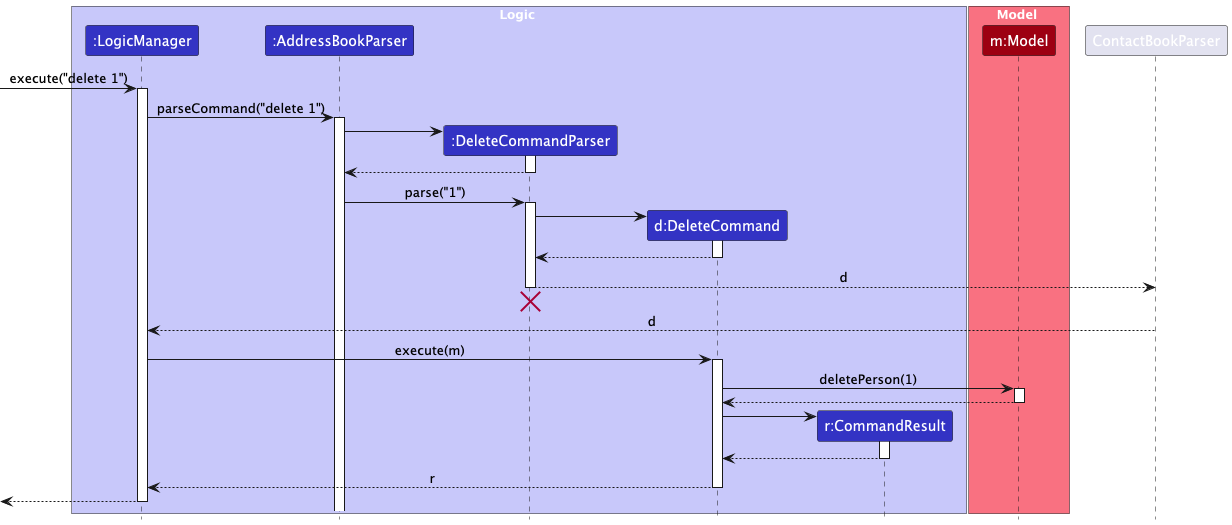

The diagram above was rendered by PlantUML. Its source (embedded in the PNG):
@startuml
!include style.puml
skinparam ArrowFontStyle plain

box Logic LOGIC_COLOR_T1
participant ":LogicManager" as LogicManager LOGIC_COLOR
participant ":AddressBookParser" as AddressBookParser LOGIC_COLOR
participant ":DeleteCommandParser" as DeleteCommandParser LOGIC_COLOR
participant "d:DeleteCommand" as DeleteCommand LOGIC_COLOR
participant "r:CommandResult" as CommandResult LOGIC_COLOR
end box

box Model MODEL_COLOR_T1
participant "m:Model" as Model MODEL_COLOR
end box

[-> LogicManager : execute("delete 1")
activate LogicManager

LogicManager -> AddressBookParser : parseCommand("delete 1")
activate AddressBookParser

create DeleteCommandParser
AddressBookParser -> DeleteCommandParser
activate DeleteCommandParser

DeleteCommandParser --> AddressBookParser
deactivate DeleteCommandParser

AddressBookParser -> DeleteCommandParser : parse("1")
activate DeleteCommandParser

create DeleteCommand
DeleteCommandParser -> DeleteCommand
activate DeleteCommand

DeleteCommand --> DeleteCommandParser :
deactivate DeleteCommand

DeleteCommandParser --> ContactBookParser : d
deactivate DeleteCommandParser
'Hidden arrow to position the destroy marker below the end of the activation bar.
DeleteCommandParser -[hidden]-> ContactBookParser
destroy DeleteCommandParser

ContactBookParser --> LogicManager : d
deactivate ContactBookParser

LogicManager -> DeleteCommand : execute(m)
activate DeleteCommand

DeleteCommand -> Model : deletePerson(1)
activate Model

Model --> DeleteCommand
deactivate Model

create CommandResult
DeleteCommand -> CommandResult
activate CommandResult

CommandResult --> DeleteCommand
deactivate CommandResult

DeleteCommand --> LogicManager : r
deactivate DeleteCommand

[<--LogicManager
deactivate LogicManager
@enduml